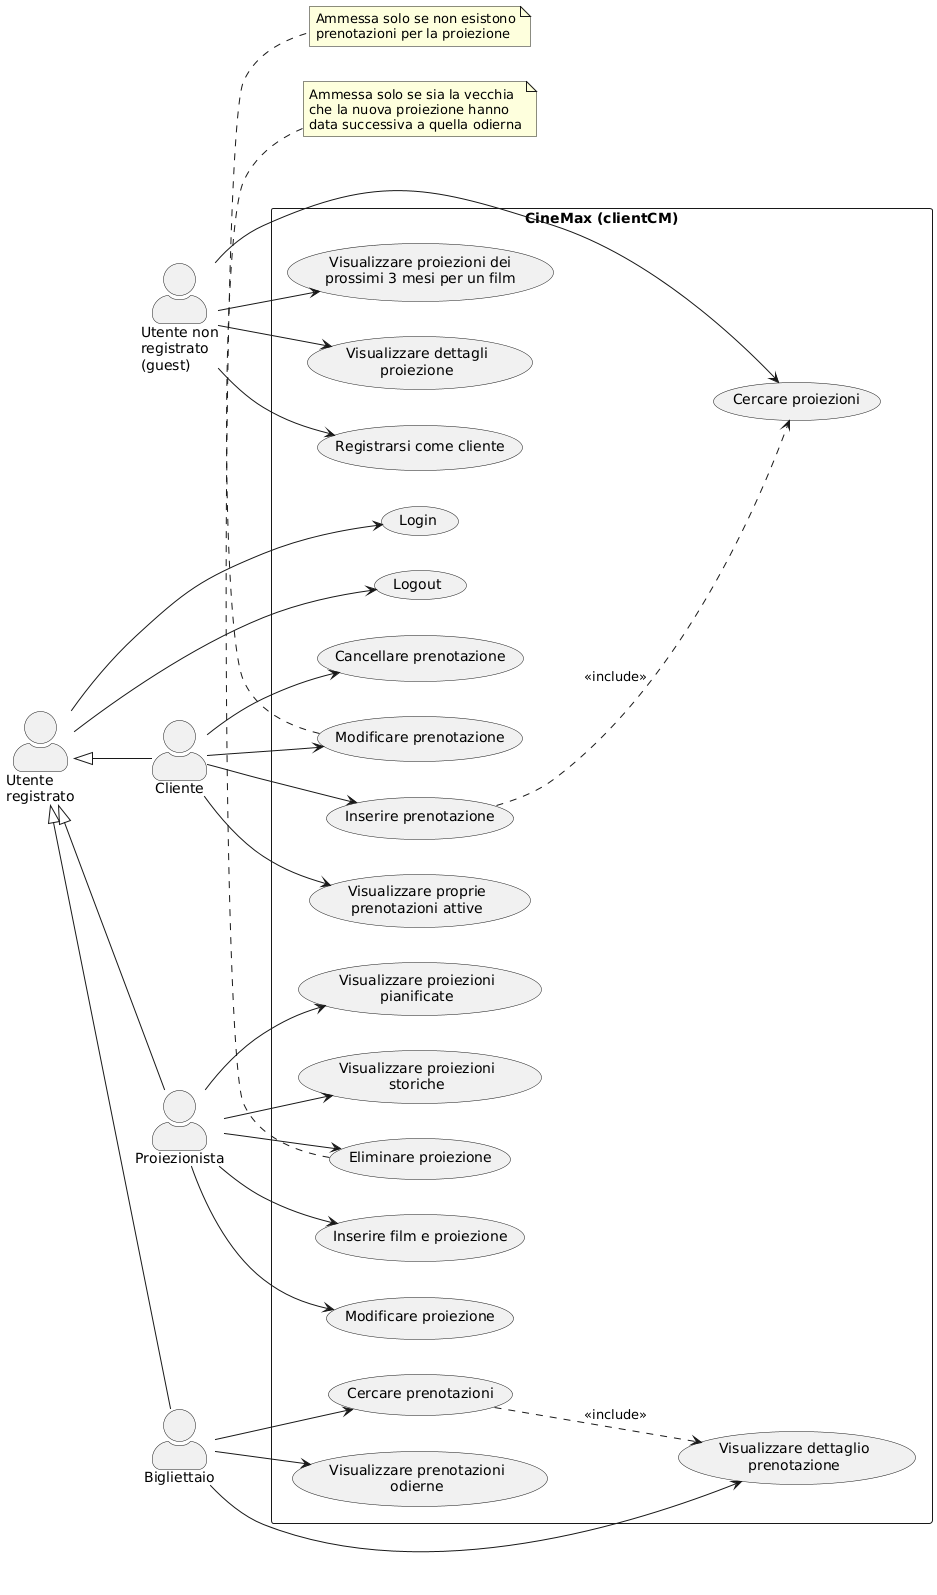

The diagram above was rendered by PlantUML. Its source (embedded in the PNG):
@startuml casi_uso
left to right direction
skinparam packageStyle rect
skinparam actorStyle awesome
skinparam backgroundColor white

actor "Utente non\nregistrato\n(guest)" as Guest
actor "Utente\nregistrato" as UtenteReg
actor "Cliente" as Cliente
actor "Proiezionista" as Proiezionista
actor "Bigliettaio" as Bigliettaio

UtenteReg <|-- Cliente
UtenteReg <|-- Proiezionista
UtenteReg <|-- Bigliettaio

rectangle "CineMax (clientCM)" {

  usecase "Cercare proiezioni" as UC1
  usecase "Visualizzare dettagli\nproiezione" as UC2
  usecase "Registrarsi come cliente" as UC3
  usecase "Visualizzare proiezioni dei\nprossimi 3 mesi per un film" as UC4

  usecase "Login" as UC5
  usecase "Logout" as UC6

  usecase "Inserire prenotazione" as UC7
  usecase "Visualizzare proprie\nprenotazioni attive" as UC8
  usecase "Modificare prenotazione" as UC9
  usecase "Cancellare prenotazione" as UC10

  usecase "Inserire film e proiezione" as UC11
  usecase "Modificare proiezione" as UC12
  usecase "Eliminare proiezione" as UC13
  usecase "Visualizzare proiezioni\npianificate" as UC14
  usecase "Visualizzare proiezioni\nstoriche" as UC15

  usecase "Visualizzare prenotazioni\nodierne" as UC16
  usecase "Cercare prenotazioni" as UC17
  usecase "Visualizzare dettaglio\nprenotazione" as UC18
}

Guest --> UC1
Guest --> UC2
Guest --> UC3
Guest --> UC4

UtenteReg --> UC5
UtenteReg --> UC6

Cliente --> UC7
Cliente --> UC8
Cliente --> UC9
Cliente --> UC10
UC7 ..> UC1 : <<include>>

Proiezionista --> UC11
Proiezionista --> UC12
Proiezionista --> UC13
Proiezionista --> UC14
Proiezionista --> UC15

Bigliettaio --> UC16
Bigliettaio --> UC17
Bigliettaio --> UC18
UC17 ..> UC18 : <<include>>

note bottom of UC9
  Ammessa solo se sia la vecchia
  che la nuova proiezione hanno
  data successiva a quella odierna
end note

note bottom of UC13
  Ammessa solo se non esistono
  prenotazioni per la proiezione
end note

@enduml